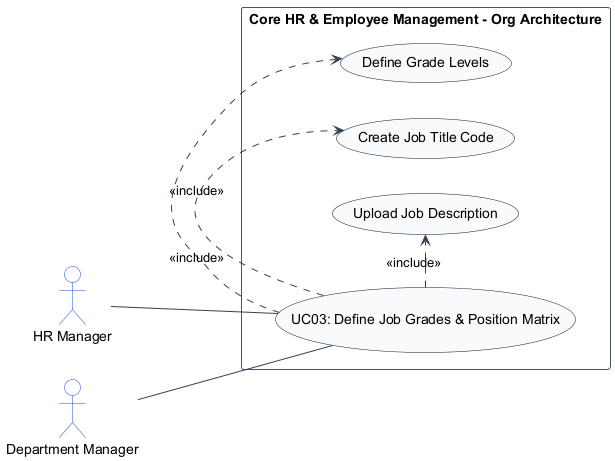

The diagram above was rendered by PlantUML. Its source (embedded in the PNG):
@startuml
left to right direction
skinparam shadowing false
skinparam packageStyle rectangle
skinparam actorStyle stickman

skinparam ArrowColor #334155
skinparam ActorBorderColor #1d4ed8
skinparam ActorBackgroundColor #ffffff
skinparam UsecaseBorderColor #0f172a
skinparam UsecaseBackgroundColor #f8fafc
skinparam RectangleBorderColor #475569
skinparam RectangleBackgroundColor #ffffff

actor "HR Manager" as HRManager
actor "Department Manager" as DepartmentManager

rectangle "Core HR & Employee Management - Org Architecture" {
    usecase "UC03: Define Job Grades & Position Matrix" as UC_Main
    usecase "Define Grade Levels" as UC_Grade
    usecase "Create Job Title Code" as UC_JobCode
    usecase "Upload Job Description" as UC_JD

    HRManager -- UC_Main
    DepartmentManager -- UC_Main
    UC_Main .> UC_Grade : <<include>>
    UC_Main .> UC_JobCode : <<include>>
    UC_Main .> UC_JD : <<include>>
}
@enduml